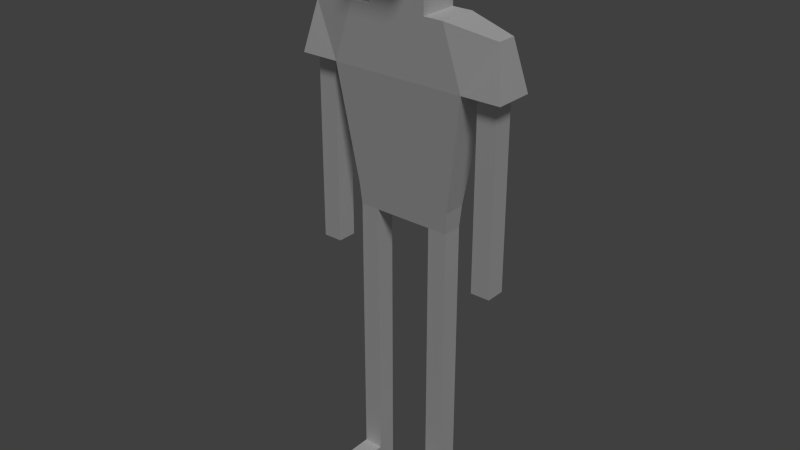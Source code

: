 # Source: Male_Player.blend  (saved by Blender 2.76.0; exported with 4.5.12 LTS)
import bpy
from mathutils import Matrix  # noqa: F401  (used for matrix-valued properties, if any)

bpy.ops.wm.read_factory_settings(use_empty=True)
scene = bpy.context.scene
scene.name = 'Scene'

# ---- collections
col_collection_1 = bpy.data.collections.new('Collection 1'); scene.collection.children.link(col_collection_1)

# ---- materials (node trees are filled in below, after node groups)
mat_player_material = bpy.data.materials.new('Player Material')
mat_player_material.alpha_threshold = 0.0
mat_player_material.use_transparent_shadow = False
mat_player_material.roughness = 0.5

# ---- material node trees

# ---- world
world_world = bpy.data.worlds.new('World'); scene.world = world_world
world_world.color = (0.05088, 0.05088, 0.05088)
world_world.use_sun_shadow = False
world_world.sun_shadow_jitter_overblur = 0.0
world_world.cycles.sampling_method = 'MANUAL'
world_world.cycles.sample_map_resolution = 256

# ---- lights
light_lamp = bpy.data.lights.new('Lamp', 'SUN')
light_lamp.transmission_factor = 0.0
light_lamp.cutoff_distance = 30.0
light_lamp.angle = 0.1993
light_lamp.energy = 1.0
light_lamp.shadow_buffer_clip_start = 1.001
light_lamp.shadow_soft_size = 0.1
light_lamp.shadow_cascade_max_distance = 1000.0
light_lamp.cycles.use_multiple_importance_sampling = False

# ---- meshes
me_player = bpy.data.meshes.new('Player')
me_player.from_pydata([(0.5, -0.1, -1.0), (0.5, -0.2, 1.0), (0.5, 0.1, -1.0), (0.5, 0.2, 1.0), (0.3, -0.2, 1.0), (0.2, -0.1, 1.9), (0.3, 0.2, 1.0), (0.2, 0.1, 1.9), (1.1, -0.2, 0.4), (1.0, -0.1, 0.9), (1.1, 0.2, 0.4), (1.0, 0.1, 0.9), (-0.3, -0.5, 1.58), (-0.3, -0.5, 1.6), (0.3, -0.2, 1.58), (0.3, -0.2, 1.6), (0.3, -0.1, -4.0), (0.3, -0.1, -1.0), (0.3, 0.1, -4.0), (0.3, 0.1, -1.0), (0.5, -0.1, -4.0), (0.5, 0.1, -4.0), (0.7, 0.2, 0.4), (0.7, -0.2, 0.4), (0.8, -0.1, -1.5), (0.8, -0.1, 0.4), (0.8, 0.1, -1.5), (0.8, 0.1, 0.4), (1.0, -0.1, -1.5), (1.0, -0.1, 0.4), (1.0, 0.1, -1.5), (1.0, 0.1, 0.4), (0.3, -0.1, -2.5), (0.3, 0.1, -2.5), (0.5, 0.1, -2.5), (0.5, -0.1, -2.5), (0.3, 0.1, -3.8), (0.5, 0.1, -3.8), (0.5, -0.1, -3.8), (0.3, -0.1, -3.8), (0.5, -0.5, -3.8), (0.5, -0.5, -4.0), (0.3, -0.5, -4.0), (0.3, -0.5, -3.8), (0.3, 0.2, 1.6), (-0.5, -0.1, -1.0), (-0.5, -0.2, 1.0), (-0.5, 0.1, -1.0), (-0.5, 0.2, 1.0), (-0.3, -0.2, 1.0), (-0.2, -0.1, 1.9), (-0.3, 0.2, 1.0), (-0.2, 0.1, 1.9), (-1.1, -0.2, 0.4), (-1.0, -0.1, 0.9), (-1.1, 0.2, 0.4), (-1.0, 0.1, 0.9), (0.3, -0.5, 1.58), (0.3, -0.5, 1.6), (-0.3, -0.2, 1.58), (-0.3, -0.2, 1.6), (-0.3, -0.1, -4.0), (-0.3, -0.1, -1.0), (-0.3, 0.1, -4.0), (-0.3, 0.1, -1.0), (-0.5, -0.1, -4.0), (-0.5, 0.1, -4.0), (-0.7, 0.2, 0.4), (-0.7, -0.2, 0.4), (-0.8, -0.1, -1.5), (-0.8, -0.1, 0.4), (-0.8, 0.1, -1.5), (-0.8, 0.1, 0.4), (-1.0, -0.1, -1.5), (-1.0, -0.1, 0.4), (-1.0, 0.1, -1.5), (-1.0, 0.1, 0.4), (-0.3, -0.1, -2.5), (-0.3, 0.1, -2.5), (-0.5, 0.1, -2.5), (-0.5, -0.1, -2.5), (-0.3, 0.1, -3.8), (-0.5, 0.1, -3.8), (-0.5, -0.1, -3.8), (-0.3, -0.1, -3.8), (-0.5, -0.5, -3.8), (-0.5, -0.5, -4.0), (-0.3, -0.5, -4.0), (-0.3, -0.5, -3.8), (-0.3, 0.2, 1.6), (0.3, 0.2, 1.58), (-0.3, 0.2, 1.58), (0.42, -0.2, 0.4), (0.42, 0.2, 0.4), (-0.42, -0.2, 0.4), (-0.42, 0.2, 0.4), (-0.8, -0.1, -0.36), (-0.8, 0.1, -0.36), (-1.0, 0.1, -0.36), (-1.0, -0.1, -0.36), (0.8, -0.1, -0.36), (0.8, 0.1, -0.36), (1.0, 0.1, -0.36), (1.0, -0.1, -0.36), (0.5154, 0.1154, -0.785), (0.5154, -0.1154, -0.785), (-0.5154, 0.1154, -0.785), (-0.5154, -0.1154, -0.785), (-0.3031, 0.2154, -0.785), (0.3031, -0.1154, -0.785), (0.3031, 0.2154, -0.785), (-0.3031, -0.1154, -0.785), (0.0, 0.1, -1.0), (0.0, -0.1, -1.0), (0.0, 0.1, 1.9), (0.0, 0.2, 1.6), (0.0, 0.2, 1.58), (0.0, 0.2, 1.0)], [], [(108, 106, 67, 95), (104, 105, 0, 2), (11, 9, 8, 10), (60, 59, 12, 13), (50, 5, 7, 114, 52), (39, 36, 18, 16), (36, 37, 21, 18), (37, 38, 20, 21), (20, 38, 40, 41), (16, 18, 21, 20), (100, 101, 26, 24), (101, 102, 30, 26), (102, 103, 28, 30), (103, 100, 24, 28), (24, 26, 30, 28), (17, 19, 33, 32), (3, 11, 10, 22), (9, 1, 23, 8), (23, 22, 10, 8), (9, 11, 3, 1), (0, 17, 32, 35), (2, 0, 35, 34), (19, 2, 34, 33), (35, 32, 39, 38), (34, 35, 38, 37), (33, 34, 37, 36), (32, 33, 36, 39), (40, 43, 42, 41), (38, 39, 43, 40), (39, 16, 42, 43), (16, 20, 41, 42), (115, 116, 91, 89), (115, 89, 52, 114), (7, 5, 15, 44), (15, 60, 13, 58), (106, 47, 45, 107), (56, 55, 53, 54), (117, 51, 91, 116), (84, 61, 63, 81), (81, 63, 66, 82), (82, 66, 65, 83), (65, 86, 85, 83), (61, 65, 66, 63), (96, 69, 71, 97), (97, 71, 75, 98), (98, 75, 73, 99), (99, 73, 69, 96), (69, 73, 75, 71), (62, 77, 78, 64), (48, 67, 55, 56), (54, 53, 68, 46), (68, 53, 55, 67), (54, 46, 48, 56), (45, 80, 77, 62), (47, 79, 80, 45), (64, 78, 79, 47), (80, 83, 84, 77), (79, 82, 83, 80), (78, 81, 82, 79), (77, 84, 81, 78), (85, 86, 87, 88), (83, 85, 88, 84), (84, 88, 87, 61), (61, 87, 86, 65), (57, 58, 13, 12), (52, 89, 60, 50), (112, 19, 17, 113), (60, 15, 5, 50), (90, 14, 4, 6), (91, 51, 49, 59), (89, 91, 59, 60), (44, 15, 14, 90), (104, 110, 93, 22), (110, 108, 95, 93), (109, 17, 0, 105), (1, 3, 6, 4), (3, 22, 93, 6), (1, 4, 92, 23), (111, 62, 113, 17, 109), (14, 15, 58, 57), (49, 46, 68, 94), (51, 95, 67, 48), (49, 51, 48, 46), (107, 45, 62, 111), (74, 99, 96, 70), (76, 98, 99, 74), (72, 97, 98, 76), (70, 96, 97, 72), (29, 25, 100, 103), (31, 29, 103, 102), (27, 31, 102, 101), (25, 27, 101, 100), (6, 93, 95, 51, 117), (68, 107, 111, 94), (92, 109, 105, 23), (94, 92, 4, 49), (2, 19, 110, 104), (94, 111, 109, 92), (67, 106, 107, 68), (22, 23, 105, 104), (64, 47, 106, 108), (64, 112, 113, 62), (6, 117, 116, 90), (44, 115, 114, 7), (44, 90, 116, 115), (59, 49, 4, 14), (19, 112, 64, 108, 110), (59, 14, 57, 12)])
_uv = me_player.uv_layers.new(name='UVMap')
_uv.uv.foreach_set('vector', [0.3235, 0.1057, 0.3631, 0.1137, 0.3339, 0.3245, 0.2867, 0.3085, 0.1899, 0.05995, 0.1537, 0.04067, 0.1737, 0.007987, 0.2052, 0.02431, 0.05062, 0.3277, 0.02488, 0.341, 0.002413, 0.268, 0.04339, 0.2857, 0.7598, 0.6466, 0.7598, 0.65, 0.7097, 0.6499, 0.7097, 0.6466, 0.8126, 0.63, 0.8126, 0.5632, 0.846, 0.5633, 0.846, 0.5966, 0.8459, 0.63, 0.5217, 0.7704, 0.5217, 0.738, 0.5541, 0.738, 0.5541, 0.7704, 0.5217, 0.9976, 0.5217, 0.9651, 0.5541, 0.9651, 0.5541, 0.9976, 0.5217, 0.9651, 0.5217, 0.9327, 0.5541, 0.9327, 0.5541, 0.9651, 0.5541, 0.9327, 0.5217, 0.9327, 0.5217, 0.8678, 0.5541, 0.8678, 0.5866, 0.9976, 0.5541, 0.9976, 0.5541, 0.9651, 0.5866, 0.9651, 0.8952, 0.6909, 0.8628, 0.6909, 0.8628, 0.506, 0.8952, 0.506, 0.9926, 0.6909, 0.9601, 0.6909, 0.9601, 0.506, 0.9926, 0.506, 0.9601, 0.6909, 0.9277, 0.6909, 0.9277, 0.506, 0.9601, 0.506, 0.9277, 0.6909, 0.8952, 0.6909, 0.8952, 0.506, 0.9277, 0.506, 0.8952, 0.506, 0.8628, 0.506, 0.8628, 0.4735, 0.8952, 0.4735, 0.002413, 0.8353, 0.002413, 0.8029, 0.2458, 0.8029, 0.2458, 0.8353, 0.1091, 0.3557, 0.05062, 0.3277, 0.04339, 0.2857, 0.09731, 0.2535, 0.719, 0.01691, 0.7347, 0.09976, 0.6373, 0.06731, 0.636, 0.002413, 0.0385, 0.217, 0.09731, 0.2535, 0.04339, 0.2857, 0.002413, 0.268, 0.02488, 0.341, 0.05062, 0.3277, 0.1091, 0.3557, 0.07145, 0.4104, 0.002413, 0.8678, 0.002413, 0.8353, 0.2458, 0.8353, 0.2458, 0.8678, 0.002413, 0.9002, 0.002413, 0.8678, 0.2458, 0.8678, 0.2458, 0.9002, 0.002413, 0.9327, 0.002413, 0.9002, 0.2458, 0.9002, 0.2458, 0.9327, 0.2458, 0.8678, 0.2458, 0.8353, 0.4568, 0.8353, 0.4568, 0.8678, 0.2458, 0.9002, 0.2458, 0.8678, 0.4568, 0.8678, 0.4568, 0.9002, 0.2458, 0.9327, 0.2458, 0.9002, 0.4568, 0.9002, 0.4568, 0.9327, 0.2458, 0.8353, 0.2458, 0.8029, 0.4568, 0.8029, 0.4568, 0.8353, 0.5217, 0.8678, 0.5217, 0.8353, 0.5541, 0.8353, 0.5541, 0.8678, 0.4568, 0.8678, 0.4568, 0.8353, 0.5217, 0.8353, 0.5217, 0.8678, 0.5217, 0.7704, 0.5541, 0.7704, 0.5541, 0.8353, 0.5217, 0.8353, 0.5866, 0.9976, 0.5866, 0.9651, 0.6515, 0.9651, 0.6515, 0.9976, 0.8337, 0.7174, 0.8319, 0.7202, 0.7946, 0.6954, 0.7966, 0.6932, 0.8337, 0.7174, 0.7966, 0.6932, 0.83, 0.658, 0.8579, 0.6733, 0.8301, 0.5353, 0.8126, 0.5632, 0.7599, 0.5465, 0.7968, 0.5001, 0.7599, 0.5465, 0.7598, 0.6466, 0.7097, 0.6466, 0.7098, 0.5465, 0.3631, 0.1137, 0.3702, 0.07642, 0.4047, 0.08012, 0.4034, 0.1177, 0.3319, 0.412, 0.361, 0.3811, 0.4047, 0.3888, 0.346, 0.4371, 0.8741, 0.3269, 0.8741, 0.2783, 0.9683, 0.2783, 0.9683, 0.3269, 0.1322, 0.506, 0.09977, 0.506, 0.09977, 0.4735, 0.1322, 0.4735, 0.1322, 0.7331, 0.09977, 0.7331, 0.09977, 0.7007, 0.1322, 0.7007, 0.1322, 0.7007, 0.09977, 0.7007, 0.09977, 0.6682, 0.1322, 0.6682, 0.09977, 0.6682, 0.09977, 0.6033, 0.1322, 0.6033, 0.1322, 0.6682, 0.06732, 0.7331, 0.06732, 0.7007, 0.09977, 0.7007, 0.09977, 0.7331, 0.8369, 0.2199, 0.8369, 0.03487, 0.8693, 0.03487, 0.8693, 0.2199, 0.7395, 0.2199, 0.7395, 0.03487, 0.772, 0.03487, 0.772, 0.2199, 0.772, 0.2199, 0.772, 0.03487, 0.8044, 0.03487, 0.8044, 0.2199, 0.8044, 0.2199, 0.8044, 0.03487, 0.8369, 0.03487, 0.8369, 0.2199, 0.8369, 0.03487, 0.8369, 0.002413, 0.8693, 0.002413, 0.8693, 0.03487, 0.6515, 0.5709, 0.4081, 0.5709, 0.4081, 0.5384, 0.6515, 0.5384, 0.2687, 0.4032, 0.3339, 0.3245, 0.361, 0.3811, 0.3319, 0.412, 0.719, 0.3449, 0.636, 0.3594, 0.6373, 0.2945, 0.7347, 0.262, 0.4027, 0.3265, 0.4047, 0.3888, 0.361, 0.3811, 0.3339, 0.3245, 0.346, 0.4371, 0.2691, 0.4687, 0.2687, 0.4032, 0.3319, 0.412, 0.6515, 0.6033, 0.4081, 0.6033, 0.4081, 0.5709, 0.6515, 0.5709, 0.6515, 0.6358, 0.4081, 0.6358, 0.4081, 0.6033, 0.6515, 0.6033, 0.6515, 0.6682, 0.4081, 0.6682, 0.4081, 0.6358, 0.6515, 0.6358, 0.4081, 0.6033, 0.1971, 0.6033, 0.1971, 0.5709, 0.4081, 0.5709, 0.4081, 0.6358, 0.1971, 0.6358, 0.1971, 0.6033, 0.4081, 0.6033, 0.4081, 0.6682, 0.1971, 0.6682, 0.1971, 0.6358, 0.4081, 0.6358, 0.4081, 0.5709, 0.1971, 0.5709, 0.1971, 0.5384, 0.4081, 0.5384, 0.1322, 0.6033, 0.09977, 0.6033, 0.09977, 0.5709, 0.1322, 0.5709, 0.1971, 0.6033, 0.1322, 0.6033, 0.1322, 0.5709, 0.1971, 0.5709, 0.1322, 0.506, 0.1322, 0.5709, 0.09977, 0.5709, 0.09977, 0.506, 0.06732, 0.7331, 0.002413, 0.7331, 0.002413, 0.7007, 0.06732, 0.7007, 0.7065, 0.5465, 0.7098, 0.5465, 0.7097, 0.6466, 0.7064, 0.6466, 0.83, 0.658, 0.7966, 0.6932, 0.7598, 0.6466, 0.8126, 0.63, 0.2881, 0.05103, 0.2387, 0.03536, 0.2492, 0.002413, 0.2987, 0.01822, 0.7598, 0.6466, 0.7599, 0.5465, 0.8126, 0.5632, 0.8126, 0.63, 0.9683, 0.05109, 0.9683, 0.116, 0.8741, 0.116, 0.8741, 0.05109, 0.9683, 0.2783, 0.8741, 0.2783, 0.8741, 0.2134, 0.9683, 0.2134, 0.7966, 0.6932, 0.7946, 0.6954, 0.7574, 0.6485, 0.7598, 0.6466, 0.7968, 0.5001, 0.7599, 0.5465, 0.7575, 0.5446, 0.7948, 0.4979, 0.1899, 0.05995, 0.2276, 0.07587, 0.1457, 0.2662, 0.09731, 0.2535, 0.2276, 0.07587, 0.3235, 0.1057, 0.2867, 0.3085, 0.1457, 0.2662, 0.4445, 0.1317, 0.4096, 0.1322, 0.4096, 0.09976, 0.4445, 0.09727, 0.07145, 0.4104, 0.1091, 0.3557, 0.1389, 0.3689, 0.1024, 0.43, 0.1091, 0.3557, 0.09731, 0.2535, 0.1457, 0.2662, 0.1389, 0.3689, 0.7347, 0.09976, 0.7347, 0.1322, 0.6373, 0.1127, 0.6373, 0.06731, 0.4445, 0.2301, 0.4096, 0.2296, 0.4096, 0.1809, 0.4096, 0.1322, 0.4445, 0.1317, 0.7599, 0.5432, 0.7599, 0.5465, 0.7098, 0.5465, 0.7098, 0.5431, 0.7347, 0.2296, 0.7347, 0.262, 0.6373, 0.2945, 0.6373, 0.249, 0.2362, 0.3987, 0.2867, 0.3085, 0.3339, 0.3245, 0.2687, 0.4032, 0.2345, 0.4678, 0.2362, 0.3987, 0.2687, 0.4032, 0.2691, 0.4687, 0.4445, 0.2645, 0.4096, 0.262, 0.4096, 0.2296, 0.4445, 0.2301, 0.8044, 0.3432, 0.8044, 0.2199, 0.8369, 0.2199, 0.8369, 0.3432, 0.772, 0.3432, 0.772, 0.2199, 0.8044, 0.2199, 0.8044, 0.3432, 0.7395, 0.3432, 0.7395, 0.2199, 0.772, 0.2199, 0.772, 0.3432, 0.8369, 0.3432, 0.8369, 0.2199, 0.8693, 0.2199, 0.8693, 0.3432, 0.9277, 0.8143, 0.8952, 0.8143, 0.8952, 0.6909, 0.9277, 0.6909, 0.9601, 0.8143, 0.9277, 0.8143, 0.9277, 0.6909, 0.9601, 0.6909, 0.9926, 0.8143, 0.9601, 0.8143, 0.9601, 0.6909, 0.9926, 0.6909, 0.8952, 0.8143, 0.8628, 0.8143, 0.8628, 0.6909, 0.8952, 0.6909, 0.1389, 0.3689, 0.1457, 0.2662, 0.2867, 0.3085, 0.2362, 0.3987, 0.1873, 0.3846, 0.6373, 0.2945, 0.4445, 0.2645, 0.4445, 0.2301, 0.6373, 0.249, 0.6373, 0.1127, 0.4445, 0.1317, 0.4445, 0.09727, 0.6373, 0.06731, 0.6373, 0.249, 0.6373, 0.1127, 0.7347, 0.1322, 0.7347, 0.2296, 0.2052, 0.02431, 0.2387, 0.03536, 0.2276, 0.07587, 0.1899, 0.05995, 0.6373, 0.249, 0.4445, 0.2301, 0.4445, 0.1317, 0.6373, 0.1127, 0.3339, 0.3245, 0.3631, 0.1137, 0.4034, 0.1177, 0.4027, 0.3265, 0.09731, 0.2535, 0.0385, 0.217, 0.1537, 0.04067, 0.1899, 0.05995, 0.3371, 0.06719, 0.3702, 0.07642, 0.3631, 0.1137, 0.3235, 0.1057, 0.3371, 0.06719, 0.2881, 0.05103, 0.2987, 0.01822, 0.3479, 0.03436, 0.8741, 0.05109, 0.8741, 0.002413, 0.9683, 0.002413, 0.9683, 0.05109, 0.7968, 0.5001, 0.8338, 0.476, 0.8579, 0.52, 0.8301, 0.5353, 0.7968, 0.5001, 0.7948, 0.4979, 0.8321, 0.4735, 0.8338, 0.476, 0.9683, 0.2134, 0.8741, 0.2134, 0.8741, 0.116, 0.9683, 0.116, 0.2387, 0.03536, 0.2881, 0.05103, 0.3371, 0.06719, 0.3235, 0.1057, 0.2276, 0.07587, 0.6563, 0.6465, 0.6564, 0.5464, 0.7065, 0.5465, 0.7064, 0.6466])
me_player.materials.append(mat_player_material)
me_player.use_remesh_preserve_volume = False
me_player.use_remesh_preserve_attributes = False
me_player.use_mirror_vertex_groups = False
me_player.update()

# ---- objects
ob_player_male = bpy.data.objects.new('Player.Male', me_player)
ob_lamp = bpy.data.objects.new('Lamp', light_lamp)

# ---- transforms, parenting, visibility, modifiers, constraints
ob_player_male.location = (0.0, 0.0, 4.0)
ob_player_male.lineart.crease_threshold = 0.0
ob_lamp.location = (6.0, -6.0, 6.0)
ob_lamp.rotation_euler = (0.6503, 0.05522, 0.7319)
ob_lamp.lock_rotations_4d = False
ob_lamp.empty_display_type = 'ARROWS'
ob_lamp.color = (0.0, 0.0, 0.0, 0.0)
ob_lamp.hide_viewport = True
ob_lamp.lineart.crease_threshold = 0.0
_c = ob_lamp.constraints.new('TRACK_TO'); _c.name = 'AutoTrack'

# ---- collection membership
col_collection_1.objects.link(ob_player_male)
col_collection_1.objects.link(ob_lamp)

# ---- scene / render settings (as saved in the file)
scene.frame_start = 1; scene.frame_end = 250; scene.frame_set(0)
scene.render.engine = 'BLENDER_EEVEE_NEXT'
scene.render.resolution_percentage = 50
scene.render.dither_intensity = 0.0
scene.cycles.use_denoising = False
scene.cycles.samples = 10
scene.cycles.sampling_pattern = 'TABULATED_SOBOL'
scene.cycles.light_sampling_threshold = 0.0
scene.cycles.use_adaptive_sampling = False
scene.cycles.use_light_tree = False
scene.cycles.blur_glossy = 0.0
scene.cycles.pixel_filter_type = 'GAUSSIAN'
scene.cycles.sample_clamp_indirect = 0.0
scene.view_settings.view_transform = 'Standard'
bpy.context.view_layer.update()

# ---- added for rendering (the .blend has no active camera): camera
cam_auto = bpy.data.cameras.new('AutoCamera')
cam_auto.lens = 50.0
cam_auto.sensor_width = 36.0
cam_auto.clip_end = 1000.0
ob_auto_camera = bpy.data.objects.new('AutoCamera', cam_auto)
scene.collection.objects.link(ob_auto_camera)
ob_auto_camera.location = (5.86345, -7.17846, 7.64076)
ob_auto_camera.rotation_euler = (1.09748, -7.21219e-08, 0.694738)
scene.camera = ob_auto_camera
bpy.context.view_layer.update()
